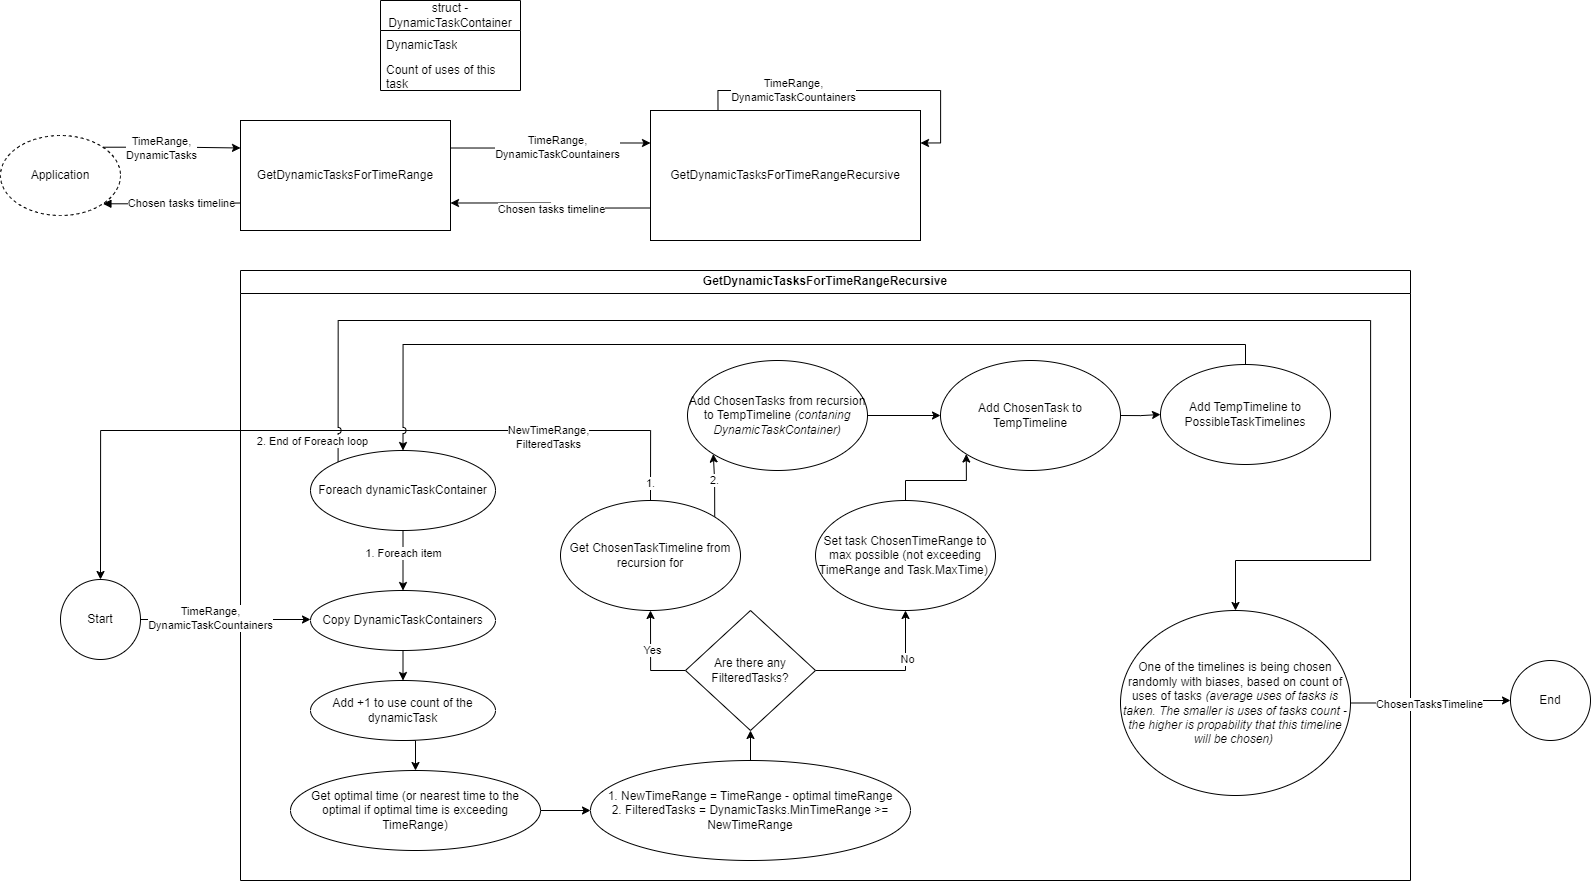

The diagram above was exported from draw.io. Its source (the exported page's mxGraphModel, read from the mxfile embedded in the PNG):
<mxGraphModel dx="1747" dy="962" grid="1" gridSize="10" guides="1" tooltips="1" connect="1" arrows="1" fold="1" page="1" pageScale="1" pageWidth="850" pageHeight="1100" math="0" shadow="0">
  <root>
    <mxCell id="0" />
    <mxCell id="1" parent="0" />
    <mxCell id="mFxfFUol9S3Ee966wwg7-51" style="edgeStyle=orthogonalEdgeStyle;rounded=0;orthogonalLoop=1;jettySize=auto;html=1;exitX=0.5;exitY=0;exitDx=0;exitDy=0;entryX=0.5;entryY=0;entryDx=0;entryDy=0;jumpStyle=arc;" parent="1" source="mFxfFUol9S3Ee966wwg7-41" target="mFxfFUol9S3Ee966wwg7-44" edge="1">
      <mxGeometry relative="1" as="geometry">
        <Array as="points">
          <mxPoint x="660" y="450" />
          <mxPoint x="110" y="450" />
        </Array>
      </mxGeometry>
    </mxCell>
    <mxCell id="mFxfFUol9S3Ee966wwg7-52" value="NewTimeRange,&lt;br&gt;FilteredTasks" style="edgeLabel;html=1;align=center;verticalAlign=middle;resizable=0;points=[];" parent="mFxfFUol9S3Ee966wwg7-51" connectable="0" vertex="1">
      <mxGeometry x="-0.5503" y="6" relative="1" as="geometry">
        <mxPoint as="offset" />
      </mxGeometry>
    </mxCell>
    <mxCell id="mFxfFUol9S3Ee966wwg7-57" value="1." style="edgeLabel;html=1;align=center;verticalAlign=middle;resizable=0;points=[];" parent="mFxfFUol9S3Ee966wwg7-51" connectable="0" vertex="1">
      <mxGeometry x="-0.9536" y="1" relative="1" as="geometry">
        <mxPoint as="offset" />
      </mxGeometry>
    </mxCell>
    <mxCell id="mFxfFUol9S3Ee966wwg7-9" style="edgeStyle=orthogonalEdgeStyle;rounded=0;orthogonalLoop=1;jettySize=auto;html=1;exitX=1;exitY=0.25;exitDx=0;exitDy=0;entryX=0;entryY=0.25;entryDx=0;entryDy=0;" parent="1" source="mFxfFUol9S3Ee966wwg7-1" target="mFxfFUol9S3Ee966wwg7-8" edge="1">
      <mxGeometry relative="1" as="geometry">
        <mxPoint x="650" y="167" as="targetPoint" />
      </mxGeometry>
    </mxCell>
    <mxCell id="mFxfFUol9S3Ee966wwg7-12" value="TimeRange,&lt;br&gt;DynamicTaskCountainers" style="edgeLabel;html=1;align=center;verticalAlign=middle;resizable=0;points=[];" parent="mFxfFUol9S3Ee966wwg7-9" connectable="0" vertex="1">
      <mxGeometry x="-0.1706" y="2" relative="1" as="geometry">
        <mxPoint x="21" as="offset" />
      </mxGeometry>
    </mxCell>
    <mxCell id="mFxfFUol9S3Ee966wwg7-1" value="GetDynamicTasksForTimeRange" style="rounded=0;whiteSpace=wrap;html=1;" parent="1" vertex="1">
      <mxGeometry x="250" y="140" width="210" height="110" as="geometry" />
    </mxCell>
    <mxCell id="mFxfFUol9S3Ee966wwg7-5" style="edgeStyle=orthogonalEdgeStyle;rounded=0;orthogonalLoop=1;jettySize=auto;html=1;exitX=1;exitY=1;exitDx=0;exitDy=0;entryX=0;entryY=0.75;entryDx=0;entryDy=0;startArrow=block;startFill=1;endArrow=none;endFill=0;" parent="1" source="mFxfFUol9S3Ee966wwg7-2" target="mFxfFUol9S3Ee966wwg7-1" edge="1">
      <mxGeometry relative="1" as="geometry" />
    </mxCell>
    <mxCell id="mFxfFUol9S3Ee966wwg7-6" value="Chosen tasks timeline" style="edgeLabel;html=1;align=center;verticalAlign=middle;resizable=0;points=[];" parent="mFxfFUol9S3Ee966wwg7-5" connectable="0" vertex="1">
      <mxGeometry x="-0.2968" y="1" relative="1" as="geometry">
        <mxPoint x="29" as="offset" />
      </mxGeometry>
    </mxCell>
    <mxCell id="mFxfFUol9S3Ee966wwg7-10" style="edgeStyle=orthogonalEdgeStyle;rounded=0;orthogonalLoop=1;jettySize=auto;html=1;exitX=1;exitY=0;exitDx=0;exitDy=0;entryX=0;entryY=0.25;entryDx=0;entryDy=0;" parent="1" source="mFxfFUol9S3Ee966wwg7-2" target="mFxfFUol9S3Ee966wwg7-1" edge="1">
      <mxGeometry relative="1" as="geometry" />
    </mxCell>
    <mxCell id="mFxfFUol9S3Ee966wwg7-11" value="TimeRange,&lt;br style=&quot;border-color: var(--border-color);&quot;&gt;DynamicTasks" style="edgeLabel;html=1;align=center;verticalAlign=middle;resizable=0;points=[];" parent="mFxfFUol9S3Ee966wwg7-10" connectable="0" vertex="1">
      <mxGeometry x="-0.2488" relative="1" as="geometry">
        <mxPoint x="6" as="offset" />
      </mxGeometry>
    </mxCell>
    <mxCell id="mFxfFUol9S3Ee966wwg7-2" value="Application" style="ellipse;whiteSpace=wrap;html=1;dashed=1;" parent="1" vertex="1">
      <mxGeometry x="10" y="155" width="120" height="80" as="geometry" />
    </mxCell>
    <mxCell id="mFxfFUol9S3Ee966wwg7-17" style="edgeStyle=orthogonalEdgeStyle;rounded=0;orthogonalLoop=1;jettySize=auto;html=1;exitX=0;exitY=0.75;exitDx=0;exitDy=0;entryX=1;entryY=0.75;entryDx=0;entryDy=0;" parent="1" source="mFxfFUol9S3Ee966wwg7-8" target="mFxfFUol9S3Ee966wwg7-1" edge="1">
      <mxGeometry relative="1" as="geometry" />
    </mxCell>
    <mxCell id="mFxfFUol9S3Ee966wwg7-18" value="Chosen tasks timeline" style="edgeLabel;html=1;align=center;verticalAlign=middle;resizable=0;points=[];" parent="mFxfFUol9S3Ee966wwg7-17" connectable="0" vertex="1">
      <mxGeometry x="0.1762" y="5" relative="1" as="geometry">
        <mxPoint x="15" as="offset" />
      </mxGeometry>
    </mxCell>
    <mxCell id="mFxfFUol9S3Ee966wwg7-8" value="GetDynamicTasksForTimeRangeRecursive" style="rounded=0;whiteSpace=wrap;html=1;" parent="1" vertex="1">
      <mxGeometry x="660" y="130" width="270" height="130" as="geometry" />
    </mxCell>
    <mxCell id="mFxfFUol9S3Ee966wwg7-13" value="struct - DynamicTaskContainer" style="swimlane;fontStyle=0;childLayout=stackLayout;horizontal=1;startSize=30;horizontalStack=0;resizeParent=1;resizeParentMax=0;resizeLast=0;collapsible=1;marginBottom=0;whiteSpace=wrap;html=1;" parent="1" vertex="1">
      <mxGeometry x="390" y="20" width="140" height="90" as="geometry" />
    </mxCell>
    <mxCell id="mFxfFUol9S3Ee966wwg7-14" value="DynamicTask" style="text;strokeColor=none;fillColor=none;align=left;verticalAlign=middle;spacingLeft=4;spacingRight=4;overflow=hidden;points=[[0,0.5],[1,0.5]];portConstraint=eastwest;rotatable=0;whiteSpace=wrap;html=1;" parent="mFxfFUol9S3Ee966wwg7-13" vertex="1">
      <mxGeometry y="30" width="140" height="30" as="geometry" />
    </mxCell>
    <mxCell id="mFxfFUol9S3Ee966wwg7-15" value="Count of uses of this task" style="text;strokeColor=none;fillColor=none;align=left;verticalAlign=middle;spacingLeft=4;spacingRight=4;overflow=hidden;points=[[0,0.5],[1,0.5]];portConstraint=eastwest;rotatable=0;whiteSpace=wrap;html=1;" parent="mFxfFUol9S3Ee966wwg7-13" vertex="1">
      <mxGeometry y="60" width="140" height="30" as="geometry" />
    </mxCell>
    <mxCell id="mFxfFUol9S3Ee966wwg7-19" value="GetDynamicTasksForTimeRangeRecursive" style="swimlane;whiteSpace=wrap;html=1;" parent="1" vertex="1">
      <mxGeometry x="250" y="290" width="1170" height="610" as="geometry" />
    </mxCell>
    <mxCell id="mFxfFUol9S3Ee966wwg7-29" style="edgeStyle=orthogonalEdgeStyle;rounded=0;orthogonalLoop=1;jettySize=auto;html=1;exitX=0.5;exitY=1;exitDx=0;exitDy=0;entryX=0.5;entryY=0;entryDx=0;entryDy=0;" parent="mFxfFUol9S3Ee966wwg7-19" source="mFxfFUol9S3Ee966wwg7-24" target="mFxfFUol9S3Ee966wwg7-27" edge="1">
      <mxGeometry relative="1" as="geometry" />
    </mxCell>
    <mxCell id="mFxfFUol9S3Ee966wwg7-61" value="1. Foreach item" style="edgeLabel;html=1;align=center;verticalAlign=middle;resizable=0;points=[];" parent="mFxfFUol9S3Ee966wwg7-29" connectable="0" vertex="1">
      <mxGeometry x="-0.2625" y="-1" relative="1" as="geometry">
        <mxPoint as="offset" />
      </mxGeometry>
    </mxCell>
    <mxCell id="mFxfFUol9S3Ee966wwg7-24" value="Foreach dynamicTaskContainer" style="ellipse;whiteSpace=wrap;html=1;" parent="mFxfFUol9S3Ee966wwg7-19" vertex="1">
      <mxGeometry x="70" y="180" width="185" height="80" as="geometry" />
    </mxCell>
    <mxCell id="mFxfFUol9S3Ee966wwg7-31" style="edgeStyle=orthogonalEdgeStyle;rounded=0;orthogonalLoop=1;jettySize=auto;html=1;exitX=0.5;exitY=1;exitDx=0;exitDy=0;entryX=0.5;entryY=0;entryDx=0;entryDy=0;" parent="mFxfFUol9S3Ee966wwg7-19" source="mFxfFUol9S3Ee966wwg7-27" target="mFxfFUol9S3Ee966wwg7-30" edge="1">
      <mxGeometry relative="1" as="geometry" />
    </mxCell>
    <mxCell id="mFxfFUol9S3Ee966wwg7-27" value="Copy DynamicTaskContainers" style="ellipse;whiteSpace=wrap;html=1;" parent="mFxfFUol9S3Ee966wwg7-19" vertex="1">
      <mxGeometry x="70" y="320" width="185" height="60" as="geometry" />
    </mxCell>
    <mxCell id="mFxfFUol9S3Ee966wwg7-33" style="edgeStyle=orthogonalEdgeStyle;rounded=0;orthogonalLoop=1;jettySize=auto;html=1;exitX=0.5;exitY=1;exitDx=0;exitDy=0;entryX=0.5;entryY=0;entryDx=0;entryDy=0;" parent="mFxfFUol9S3Ee966wwg7-19" source="mFxfFUol9S3Ee966wwg7-30" target="mFxfFUol9S3Ee966wwg7-32" edge="1">
      <mxGeometry relative="1" as="geometry" />
    </mxCell>
    <mxCell id="mFxfFUol9S3Ee966wwg7-30" value="Add +1 to use count of the dynamicTask" style="ellipse;whiteSpace=wrap;html=1;" parent="mFxfFUol9S3Ee966wwg7-19" vertex="1">
      <mxGeometry x="70" y="410" width="185" height="60" as="geometry" />
    </mxCell>
    <mxCell id="mFxfFUol9S3Ee966wwg7-38" style="edgeStyle=orthogonalEdgeStyle;rounded=0;orthogonalLoop=1;jettySize=auto;html=1;exitX=1;exitY=0.5;exitDx=0;exitDy=0;entryX=0;entryY=0.5;entryDx=0;entryDy=0;" parent="mFxfFUol9S3Ee966wwg7-19" source="mFxfFUol9S3Ee966wwg7-32" target="mFxfFUol9S3Ee966wwg7-37" edge="1">
      <mxGeometry relative="1" as="geometry" />
    </mxCell>
    <mxCell id="mFxfFUol9S3Ee966wwg7-32" value="Get optimal time (or nearest time to the optimal if optimal time is exceeding TimeRange)" style="ellipse;whiteSpace=wrap;html=1;" parent="mFxfFUol9S3Ee966wwg7-19" vertex="1">
      <mxGeometry x="50" y="500" width="250" height="80" as="geometry" />
    </mxCell>
    <mxCell id="mFxfFUol9S3Ee966wwg7-40" style="edgeStyle=orthogonalEdgeStyle;rounded=0;orthogonalLoop=1;jettySize=auto;html=1;exitX=0.5;exitY=0;exitDx=0;exitDy=0;entryX=0.5;entryY=1;entryDx=0;entryDy=0;" parent="mFxfFUol9S3Ee966wwg7-19" source="mFxfFUol9S3Ee966wwg7-37" target="mFxfFUol9S3Ee966wwg7-39" edge="1">
      <mxGeometry relative="1" as="geometry" />
    </mxCell>
    <mxCell id="mFxfFUol9S3Ee966wwg7-37" value="1. NewTimeRange = TimeRange - optimal timeRange&lt;br&gt;2. FilteredTasks = DynamicTasks.MinTimeRange &amp;gt;= NewTimeRange" style="ellipse;whiteSpace=wrap;html=1;" parent="mFxfFUol9S3Ee966wwg7-19" vertex="1">
      <mxGeometry x="350" y="490" width="320" height="100" as="geometry" />
    </mxCell>
    <mxCell id="mFxfFUol9S3Ee966wwg7-42" style="edgeStyle=orthogonalEdgeStyle;rounded=0;orthogonalLoop=1;jettySize=auto;html=1;exitX=0;exitY=0.5;exitDx=0;exitDy=0;entryX=0.5;entryY=1;entryDx=0;entryDy=0;" parent="mFxfFUol9S3Ee966wwg7-19" source="mFxfFUol9S3Ee966wwg7-39" target="mFxfFUol9S3Ee966wwg7-41" edge="1">
      <mxGeometry relative="1" as="geometry" />
    </mxCell>
    <mxCell id="mFxfFUol9S3Ee966wwg7-43" value="Yes" style="edgeLabel;html=1;align=center;verticalAlign=middle;resizable=0;points=[];" parent="mFxfFUol9S3Ee966wwg7-42" connectable="0" vertex="1">
      <mxGeometry x="0.1665" y="-1" relative="1" as="geometry">
        <mxPoint as="offset" />
      </mxGeometry>
    </mxCell>
    <mxCell id="mFxfFUol9S3Ee966wwg7-49" style="edgeStyle=orthogonalEdgeStyle;rounded=0;orthogonalLoop=1;jettySize=auto;html=1;exitX=1;exitY=0.5;exitDx=0;exitDy=0;entryX=0.5;entryY=1;entryDx=0;entryDy=0;" parent="mFxfFUol9S3Ee966wwg7-19" source="mFxfFUol9S3Ee966wwg7-39" target="mFxfFUol9S3Ee966wwg7-48" edge="1">
      <mxGeometry relative="1" as="geometry" />
    </mxCell>
    <mxCell id="mFxfFUol9S3Ee966wwg7-50" value="No" style="edgeLabel;html=1;align=center;verticalAlign=middle;resizable=0;points=[];" parent="mFxfFUol9S3Ee966wwg7-49" connectable="0" vertex="1">
      <mxGeometry x="0.3689" y="-1" relative="1" as="geometry">
        <mxPoint as="offset" />
      </mxGeometry>
    </mxCell>
    <mxCell id="mFxfFUol9S3Ee966wwg7-39" value="Are there any FilteredTasks?" style="rhombus;whiteSpace=wrap;html=1;" parent="mFxfFUol9S3Ee966wwg7-19" vertex="1">
      <mxGeometry x="445" y="340" width="130" height="120" as="geometry" />
    </mxCell>
    <mxCell id="mFxfFUol9S3Ee966wwg7-55" style="edgeStyle=orthogonalEdgeStyle;rounded=0;orthogonalLoop=1;jettySize=auto;html=1;exitX=1;exitY=0;exitDx=0;exitDy=0;entryX=0;entryY=1;entryDx=0;entryDy=0;" parent="mFxfFUol9S3Ee966wwg7-19" source="mFxfFUol9S3Ee966wwg7-41" target="mFxfFUol9S3Ee966wwg7-54" edge="1">
      <mxGeometry relative="1" as="geometry" />
    </mxCell>
    <mxCell id="mFxfFUol9S3Ee966wwg7-56" value="2." style="edgeLabel;html=1;align=center;verticalAlign=middle;resizable=0;points=[];" parent="mFxfFUol9S3Ee966wwg7-55" connectable="0" vertex="1">
      <mxGeometry x="-0.1774" y="1" relative="1" as="geometry">
        <mxPoint y="-11" as="offset" />
      </mxGeometry>
    </mxCell>
    <mxCell id="mFxfFUol9S3Ee966wwg7-41" value="Get ChosenTaskTimeline from recursion for" style="ellipse;whiteSpace=wrap;html=1;" parent="mFxfFUol9S3Ee966wwg7-19" vertex="1">
      <mxGeometry x="320" y="230" width="180" height="110" as="geometry" />
    </mxCell>
    <mxCell id="mFxfFUol9S3Ee966wwg7-59" style="edgeStyle=orthogonalEdgeStyle;rounded=0;orthogonalLoop=1;jettySize=auto;html=1;exitX=0.5;exitY=0;exitDx=0;exitDy=0;entryX=0;entryY=1;entryDx=0;entryDy=0;" parent="mFxfFUol9S3Ee966wwg7-19" source="mFxfFUol9S3Ee966wwg7-48" target="mFxfFUol9S3Ee966wwg7-53" edge="1">
      <mxGeometry relative="1" as="geometry" />
    </mxCell>
    <mxCell id="mFxfFUol9S3Ee966wwg7-48" value="Set task ChosenTimeRange to max possible (not exceeding TimeRange and Task.MaxTime)&amp;nbsp;" style="ellipse;whiteSpace=wrap;html=1;" parent="mFxfFUol9S3Ee966wwg7-19" vertex="1">
      <mxGeometry x="575" y="230" width="180" height="110" as="geometry" />
    </mxCell>
    <mxCell id="mFxfFUol9S3Ee966wwg7-53" value="Add ChosenTask to TempTimeline" style="ellipse;whiteSpace=wrap;html=1;" parent="mFxfFUol9S3Ee966wwg7-19" vertex="1">
      <mxGeometry x="700" y="90" width="180" height="110" as="geometry" />
    </mxCell>
    <mxCell id="mFxfFUol9S3Ee966wwg7-58" style="edgeStyle=orthogonalEdgeStyle;rounded=0;orthogonalLoop=1;jettySize=auto;html=1;exitX=1;exitY=0.5;exitDx=0;exitDy=0;entryX=0;entryY=0.5;entryDx=0;entryDy=0;" parent="mFxfFUol9S3Ee966wwg7-19" source="mFxfFUol9S3Ee966wwg7-54" target="mFxfFUol9S3Ee966wwg7-53" edge="1">
      <mxGeometry relative="1" as="geometry" />
    </mxCell>
    <mxCell id="mFxfFUol9S3Ee966wwg7-54" value="Add ChosenTasks from recursion to TempTimeline &lt;i&gt;(contaning DynamicTaskContainer)&lt;/i&gt;" style="ellipse;whiteSpace=wrap;html=1;" parent="mFxfFUol9S3Ee966wwg7-19" vertex="1">
      <mxGeometry x="447" y="90" width="180" height="110" as="geometry" />
    </mxCell>
    <mxCell id="mFxfFUol9S3Ee966wwg7-63" value="One of the timelines is being chosen randomly with biases, based on count of uses of tasks &lt;i&gt;(average uses of tasks is taken. The smaller is uses of tasks count - the higher is propability that this timeline will be chosen)&lt;/i&gt;&amp;nbsp;" style="ellipse;whiteSpace=wrap;html=1;" parent="mFxfFUol9S3Ee966wwg7-19" vertex="1">
      <mxGeometry x="880" y="340" width="230" height="185" as="geometry" />
    </mxCell>
    <mxCell id="mFxfFUol9S3Ee966wwg7-66" style="edgeStyle=orthogonalEdgeStyle;rounded=0;orthogonalLoop=1;jettySize=auto;html=1;exitX=0;exitY=0;exitDx=0;exitDy=0;entryX=0.5;entryY=0;entryDx=0;entryDy=0;jumpStyle=arc;" parent="mFxfFUol9S3Ee966wwg7-19" source="mFxfFUol9S3Ee966wwg7-24" target="mFxfFUol9S3Ee966wwg7-63" edge="1">
      <mxGeometry relative="1" as="geometry">
        <Array as="points">
          <mxPoint x="97" y="50" />
          <mxPoint x="1130" y="50" />
          <mxPoint x="1130" y="290" />
          <mxPoint x="995" y="290" />
        </Array>
      </mxGeometry>
    </mxCell>
    <mxCell id="mFxfFUol9S3Ee966wwg7-67" value="2. End of Foreach loop" style="edgeLabel;html=1;align=center;verticalAlign=middle;resizable=0;points=[];" parent="mFxfFUol9S3Ee966wwg7-66" connectable="0" vertex="1">
      <mxGeometry x="-0.9788" y="3" relative="1" as="geometry">
        <mxPoint x="-24" y="-4" as="offset" />
      </mxGeometry>
    </mxCell>
    <mxCell id="mFxfFUol9S3Ee966wwg7-68" value="End" style="ellipse;whiteSpace=wrap;html=1;aspect=fixed;" parent="mFxfFUol9S3Ee966wwg7-19" vertex="1">
      <mxGeometry x="1270" y="390" width="80" height="80" as="geometry" />
    </mxCell>
    <mxCell id="mFxfFUol9S3Ee966wwg7-69" style="edgeStyle=orthogonalEdgeStyle;rounded=0;orthogonalLoop=1;jettySize=auto;html=1;exitX=1;exitY=0.5;exitDx=0;exitDy=0;entryX=0;entryY=0.5;entryDx=0;entryDy=0;" parent="mFxfFUol9S3Ee966wwg7-19" source="mFxfFUol9S3Ee966wwg7-63" target="mFxfFUol9S3Ee966wwg7-68" edge="1">
      <mxGeometry relative="1" as="geometry" />
    </mxCell>
    <mxCell id="mFxfFUol9S3Ee966wwg7-70" value="ChosenTasksTimeline" style="edgeLabel;html=1;align=center;verticalAlign=middle;resizable=0;points=[];" parent="mFxfFUol9S3Ee966wwg7-69" connectable="0" vertex="1">
      <mxGeometry x="-0.1952" y="-2" relative="1" as="geometry">
        <mxPoint x="13" y="-2" as="offset" />
      </mxGeometry>
    </mxCell>
    <mxCell id="mFxfFUol9S3Ee966wwg7-20" style="edgeStyle=orthogonalEdgeStyle;rounded=0;orthogonalLoop=1;jettySize=auto;html=1;exitX=0.25;exitY=0;exitDx=0;exitDy=0;entryX=1;entryY=0.25;entryDx=0;entryDy=0;" parent="1" source="mFxfFUol9S3Ee966wwg7-8" target="mFxfFUol9S3Ee966wwg7-8" edge="1">
      <mxGeometry relative="1" as="geometry" />
    </mxCell>
    <mxCell id="mFxfFUol9S3Ee966wwg7-21" value="TimeRange,&lt;br style=&quot;border-color: var(--border-color);&quot;&gt;DynamicTaskCountainers" style="edgeLabel;html=1;align=center;verticalAlign=middle;resizable=0;points=[];" parent="mFxfFUol9S3Ee966wwg7-20" connectable="0" vertex="1">
      <mxGeometry x="-0.3885" y="1" relative="1" as="geometry">
        <mxPoint x="-1" as="offset" />
      </mxGeometry>
    </mxCell>
    <mxCell id="mFxfFUol9S3Ee966wwg7-25" style="edgeStyle=orthogonalEdgeStyle;rounded=0;orthogonalLoop=1;jettySize=auto;html=1;" parent="1" edge="1">
      <mxGeometry relative="1" as="geometry">
        <mxPoint x="100" y="639" as="sourcePoint" />
        <mxPoint x="320" y="639" as="targetPoint" />
        <Array as="points">
          <mxPoint x="100" y="639" />
        </Array>
      </mxGeometry>
    </mxCell>
    <mxCell id="mFxfFUol9S3Ee966wwg7-26" value="TimeRange,&lt;br&gt;DynamicTaskCountainers" style="edgeLabel;html=1;align=center;verticalAlign=middle;resizable=0;points=[];" parent="mFxfFUol9S3Ee966wwg7-25" connectable="0" vertex="1">
      <mxGeometry x="-0.1706" y="2" relative="1" as="geometry">
        <mxPoint x="28" as="offset" />
      </mxGeometry>
    </mxCell>
    <mxCell id="mFxfFUol9S3Ee966wwg7-44" value="Start" style="ellipse;whiteSpace=wrap;html=1;aspect=fixed;" parent="1" vertex="1">
      <mxGeometry x="70" y="599" width="80" height="80" as="geometry" />
    </mxCell>
    <mxCell id="mFxfFUol9S3Ee966wwg7-62" style="edgeStyle=orthogonalEdgeStyle;rounded=0;orthogonalLoop=1;jettySize=auto;html=1;exitX=0.5;exitY=0;exitDx=0;exitDy=0;entryX=0.5;entryY=0;entryDx=0;entryDy=0;jumpStyle=arc;" parent="1" source="mFxfFUol9S3Ee966wwg7-45" target="mFxfFUol9S3Ee966wwg7-24" edge="1">
      <mxGeometry relative="1" as="geometry" />
    </mxCell>
    <mxCell id="mFxfFUol9S3Ee966wwg7-45" value="Add TempTimeline to PossibleTaskTimelines" style="ellipse;whiteSpace=wrap;html=1;" parent="1" vertex="1">
      <mxGeometry x="1170" y="384" width="170" height="100" as="geometry" />
    </mxCell>
    <mxCell id="mFxfFUol9S3Ee966wwg7-60" style="edgeStyle=orthogonalEdgeStyle;rounded=0;orthogonalLoop=1;jettySize=auto;html=1;exitX=1;exitY=0.5;exitDx=0;exitDy=0;entryX=0;entryY=0.5;entryDx=0;entryDy=0;" parent="1" source="mFxfFUol9S3Ee966wwg7-53" target="mFxfFUol9S3Ee966wwg7-45" edge="1">
      <mxGeometry relative="1" as="geometry" />
    </mxCell>
  </root>
</mxGraphModel>